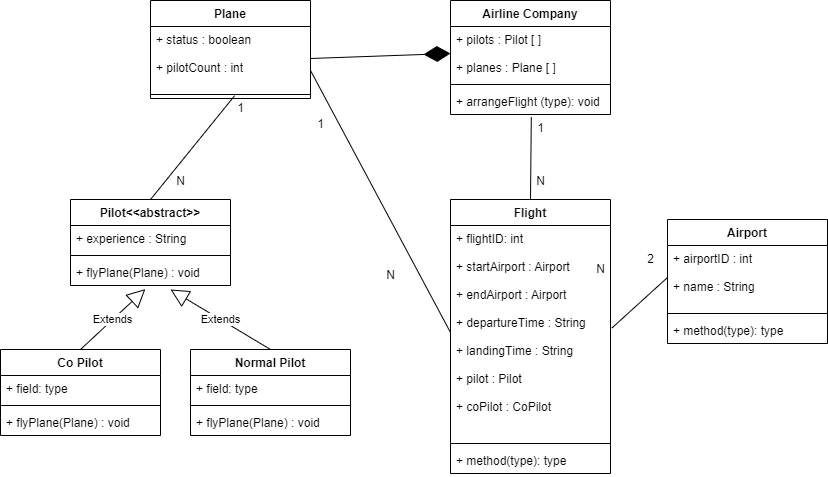

The diagram above was exported from draw.io. Its source (the exported page's mxGraphModel, read from the mxfile embedded in the PNG):
<mxGraphModel dx="981" dy="548" grid="1" gridSize="10" guides="1" tooltips="1" connect="1" arrows="1" fold="1" page="1" pageScale="1" pageWidth="827" pageHeight="1169" math="0" shadow="0">
  <root>
    <mxCell id="WIyWlLk6GJQsqaUBKTNV-0" />
    <mxCell id="WIyWlLk6GJQsqaUBKTNV-1" parent="WIyWlLk6GJQsqaUBKTNV-0" />
    <mxCell id="cmQ0jH88nCjVlwLKCcxc-0" value="Airline Company" style="swimlane;fontStyle=1;align=center;verticalAlign=top;childLayout=stackLayout;horizontal=1;startSize=26;horizontalStack=0;resizeParent=1;resizeParentMax=0;resizeLast=0;collapsible=1;marginBottom=0;" vertex="1" parent="WIyWlLk6GJQsqaUBKTNV-1">
      <mxGeometry x="450" y="41" width="160" height="114" as="geometry" />
    </mxCell>
    <mxCell id="cmQ0jH88nCjVlwLKCcxc-1" value="+ pilots : Pilot [ ] &#10;&#10;+ planes : Plane [ ]" style="text;strokeColor=none;fillColor=none;align=left;verticalAlign=top;spacingLeft=4;spacingRight=4;overflow=hidden;rotatable=0;points=[[0,0.5],[1,0.5]];portConstraint=eastwest;" vertex="1" parent="cmQ0jH88nCjVlwLKCcxc-0">
      <mxGeometry y="26" width="160" height="54" as="geometry" />
    </mxCell>
    <mxCell id="cmQ0jH88nCjVlwLKCcxc-2" value="" style="line;strokeWidth=1;fillColor=none;align=left;verticalAlign=middle;spacingTop=-1;spacingLeft=3;spacingRight=3;rotatable=0;labelPosition=right;points=[];portConstraint=eastwest;" vertex="1" parent="cmQ0jH88nCjVlwLKCcxc-0">
      <mxGeometry y="80" width="160" height="8" as="geometry" />
    </mxCell>
    <mxCell id="cmQ0jH88nCjVlwLKCcxc-3" value="+ arrangeFlight (type): void" style="text;strokeColor=none;fillColor=none;align=left;verticalAlign=top;spacingLeft=4;spacingRight=4;overflow=hidden;rotatable=0;points=[[0,0.5],[1,0.5]];portConstraint=eastwest;" vertex="1" parent="cmQ0jH88nCjVlwLKCcxc-0">
      <mxGeometry y="88" width="160" height="26" as="geometry" />
    </mxCell>
    <mxCell id="cmQ0jH88nCjVlwLKCcxc-4" value="Plane" style="swimlane;fontStyle=1;align=center;verticalAlign=top;childLayout=stackLayout;horizontal=1;startSize=26;horizontalStack=0;resizeParent=1;resizeParentMax=0;resizeLast=0;collapsible=1;marginBottom=0;" vertex="1" parent="WIyWlLk6GJQsqaUBKTNV-1">
      <mxGeometry x="150" y="41" width="160" height="98" as="geometry" />
    </mxCell>
    <mxCell id="cmQ0jH88nCjVlwLKCcxc-5" value="+ status : boolean&#10;&#10;+ pilotCount : int" style="text;strokeColor=none;fillColor=none;align=left;verticalAlign=top;spacingLeft=4;spacingRight=4;overflow=hidden;rotatable=0;points=[[0,0.5],[1,0.5]];portConstraint=eastwest;" vertex="1" parent="cmQ0jH88nCjVlwLKCcxc-4">
      <mxGeometry y="26" width="160" height="64" as="geometry" />
    </mxCell>
    <mxCell id="cmQ0jH88nCjVlwLKCcxc-6" value="" style="line;strokeWidth=1;fillColor=none;align=left;verticalAlign=middle;spacingTop=-1;spacingLeft=3;spacingRight=3;rotatable=0;labelPosition=right;points=[];portConstraint=eastwest;" vertex="1" parent="cmQ0jH88nCjVlwLKCcxc-4">
      <mxGeometry y="90" width="160" height="8" as="geometry" />
    </mxCell>
    <mxCell id="cmQ0jH88nCjVlwLKCcxc-8" value="" style="endArrow=diamondThin;endFill=1;endSize=24;html=1;rounded=0;entryX=0;entryY=0.5;entryDx=0;entryDy=0;exitX=1;exitY=0.5;exitDx=0;exitDy=0;" edge="1" parent="WIyWlLk6GJQsqaUBKTNV-1" source="cmQ0jH88nCjVlwLKCcxc-5" target="cmQ0jH88nCjVlwLKCcxc-1">
      <mxGeometry width="160" relative="1" as="geometry">
        <mxPoint x="340" y="310" as="sourcePoint" />
        <mxPoint x="500" y="310" as="targetPoint" />
      </mxGeometry>
    </mxCell>
    <mxCell id="cmQ0jH88nCjVlwLKCcxc-9" value="Flight" style="swimlane;fontStyle=1;align=center;verticalAlign=top;childLayout=stackLayout;horizontal=1;startSize=26;horizontalStack=0;resizeParent=1;resizeParentMax=0;resizeLast=0;collapsible=1;marginBottom=0;" vertex="1" parent="WIyWlLk6GJQsqaUBKTNV-1">
      <mxGeometry x="450" y="240" width="160" height="274" as="geometry" />
    </mxCell>
    <mxCell id="cmQ0jH88nCjVlwLKCcxc-10" value="+ flightID: int&#10;&#10;+ startAirport : Airport&#10;&#10;+ endAirport : Airport&#10;&#10;+ departureTime : String&#10;&#10;+ landingTime : String&#10;&#10;+ pilot : Pilot&#10;&#10;+ coPilot : CoPilot" style="text;strokeColor=none;fillColor=none;align=left;verticalAlign=top;spacingLeft=4;spacingRight=4;overflow=hidden;rotatable=0;points=[[0,0.5],[1,0.5]];portConstraint=eastwest;" vertex="1" parent="cmQ0jH88nCjVlwLKCcxc-9">
      <mxGeometry y="26" width="160" height="214" as="geometry" />
    </mxCell>
    <mxCell id="cmQ0jH88nCjVlwLKCcxc-11" value="" style="line;strokeWidth=1;fillColor=none;align=left;verticalAlign=middle;spacingTop=-1;spacingLeft=3;spacingRight=3;rotatable=0;labelPosition=right;points=[];portConstraint=eastwest;" vertex="1" parent="cmQ0jH88nCjVlwLKCcxc-9">
      <mxGeometry y="240" width="160" height="8" as="geometry" />
    </mxCell>
    <mxCell id="cmQ0jH88nCjVlwLKCcxc-12" value="+ method(type): type" style="text;strokeColor=none;fillColor=none;align=left;verticalAlign=top;spacingLeft=4;spacingRight=4;overflow=hidden;rotatable=0;points=[[0,0.5],[1,0.5]];portConstraint=eastwest;" vertex="1" parent="cmQ0jH88nCjVlwLKCcxc-9">
      <mxGeometry y="248" width="160" height="26" as="geometry" />
    </mxCell>
    <mxCell id="cmQ0jH88nCjVlwLKCcxc-13" value="Airport" style="swimlane;fontStyle=1;align=center;verticalAlign=top;childLayout=stackLayout;horizontal=1;startSize=26;horizontalStack=0;resizeParent=1;resizeParentMax=0;resizeLast=0;collapsible=1;marginBottom=0;" vertex="1" parent="WIyWlLk6GJQsqaUBKTNV-1">
      <mxGeometry x="667" y="260" width="160" height="124" as="geometry" />
    </mxCell>
    <mxCell id="cmQ0jH88nCjVlwLKCcxc-14" value="+ airportID : int&#10;&#10;+ name : String" style="text;strokeColor=none;fillColor=none;align=left;verticalAlign=top;spacingLeft=4;spacingRight=4;overflow=hidden;rotatable=0;points=[[0,0.5],[1,0.5]];portConstraint=eastwest;" vertex="1" parent="cmQ0jH88nCjVlwLKCcxc-13">
      <mxGeometry y="26" width="160" height="64" as="geometry" />
    </mxCell>
    <mxCell id="cmQ0jH88nCjVlwLKCcxc-15" value="" style="line;strokeWidth=1;fillColor=none;align=left;verticalAlign=middle;spacingTop=-1;spacingLeft=3;spacingRight=3;rotatable=0;labelPosition=right;points=[];portConstraint=eastwest;" vertex="1" parent="cmQ0jH88nCjVlwLKCcxc-13">
      <mxGeometry y="90" width="160" height="8" as="geometry" />
    </mxCell>
    <mxCell id="cmQ0jH88nCjVlwLKCcxc-16" value="+ method(type): type" style="text;strokeColor=none;fillColor=none;align=left;verticalAlign=top;spacingLeft=4;spacingRight=4;overflow=hidden;rotatable=0;points=[[0,0.5],[1,0.5]];portConstraint=eastwest;" vertex="1" parent="cmQ0jH88nCjVlwLKCcxc-13">
      <mxGeometry y="98" width="160" height="26" as="geometry" />
    </mxCell>
    <mxCell id="cmQ0jH88nCjVlwLKCcxc-17" value="Pilot&lt;&lt;abstract&gt;&gt;" style="swimlane;fontStyle=1;align=center;verticalAlign=top;childLayout=stackLayout;horizontal=1;startSize=26;horizontalStack=0;resizeParent=1;resizeParentMax=0;resizeLast=0;collapsible=1;marginBottom=0;" vertex="1" parent="WIyWlLk6GJQsqaUBKTNV-1">
      <mxGeometry x="70" y="240" width="160" height="86" as="geometry" />
    </mxCell>
    <mxCell id="cmQ0jH88nCjVlwLKCcxc-18" value="+ experience : String " style="text;strokeColor=none;fillColor=none;align=left;verticalAlign=top;spacingLeft=4;spacingRight=4;overflow=hidden;rotatable=0;points=[[0,0.5],[1,0.5]];portConstraint=eastwest;" vertex="1" parent="cmQ0jH88nCjVlwLKCcxc-17">
      <mxGeometry y="26" width="160" height="26" as="geometry" />
    </mxCell>
    <mxCell id="cmQ0jH88nCjVlwLKCcxc-19" value="" style="line;strokeWidth=1;fillColor=none;align=left;verticalAlign=middle;spacingTop=-1;spacingLeft=3;spacingRight=3;rotatable=0;labelPosition=right;points=[];portConstraint=eastwest;" vertex="1" parent="cmQ0jH88nCjVlwLKCcxc-17">
      <mxGeometry y="52" width="160" height="8" as="geometry" />
    </mxCell>
    <mxCell id="cmQ0jH88nCjVlwLKCcxc-20" value="+ flyPlane(Plane) : void" style="text;strokeColor=none;fillColor=none;align=left;verticalAlign=top;spacingLeft=4;spacingRight=4;overflow=hidden;rotatable=0;points=[[0,0.5],[1,0.5]];portConstraint=eastwest;" vertex="1" parent="cmQ0jH88nCjVlwLKCcxc-17">
      <mxGeometry y="60" width="160" height="26" as="geometry" />
    </mxCell>
    <mxCell id="cmQ0jH88nCjVlwLKCcxc-21" value="Normal Pilot" style="swimlane;fontStyle=1;align=center;verticalAlign=top;childLayout=stackLayout;horizontal=1;startSize=26;horizontalStack=0;resizeParent=1;resizeParentMax=0;resizeLast=0;collapsible=1;marginBottom=0;" vertex="1" parent="WIyWlLk6GJQsqaUBKTNV-1">
      <mxGeometry x="190" y="390" width="160" height="86" as="geometry" />
    </mxCell>
    <mxCell id="cmQ0jH88nCjVlwLKCcxc-22" value="+ field: type" style="text;strokeColor=none;fillColor=none;align=left;verticalAlign=top;spacingLeft=4;spacingRight=4;overflow=hidden;rotatable=0;points=[[0,0.5],[1,0.5]];portConstraint=eastwest;" vertex="1" parent="cmQ0jH88nCjVlwLKCcxc-21">
      <mxGeometry y="26" width="160" height="26" as="geometry" />
    </mxCell>
    <mxCell id="cmQ0jH88nCjVlwLKCcxc-23" value="" style="line;strokeWidth=1;fillColor=none;align=left;verticalAlign=middle;spacingTop=-1;spacingLeft=3;spacingRight=3;rotatable=0;labelPosition=right;points=[];portConstraint=eastwest;" vertex="1" parent="cmQ0jH88nCjVlwLKCcxc-21">
      <mxGeometry y="52" width="160" height="8" as="geometry" />
    </mxCell>
    <mxCell id="cmQ0jH88nCjVlwLKCcxc-24" value="+ flyPlane(Plane) : void" style="text;strokeColor=none;fillColor=none;align=left;verticalAlign=top;spacingLeft=4;spacingRight=4;overflow=hidden;rotatable=0;points=[[0,0.5],[1,0.5]];portConstraint=eastwest;" vertex="1" parent="cmQ0jH88nCjVlwLKCcxc-21">
      <mxGeometry y="60" width="160" height="26" as="geometry" />
    </mxCell>
    <mxCell id="cmQ0jH88nCjVlwLKCcxc-25" value="Co Pilot" style="swimlane;fontStyle=1;align=center;verticalAlign=top;childLayout=stackLayout;horizontal=1;startSize=26;horizontalStack=0;resizeParent=1;resizeParentMax=0;resizeLast=0;collapsible=1;marginBottom=0;" vertex="1" parent="WIyWlLk6GJQsqaUBKTNV-1">
      <mxGeometry y="390" width="160" height="86" as="geometry" />
    </mxCell>
    <mxCell id="cmQ0jH88nCjVlwLKCcxc-26" value="+ field: type" style="text;strokeColor=none;fillColor=none;align=left;verticalAlign=top;spacingLeft=4;spacingRight=4;overflow=hidden;rotatable=0;points=[[0,0.5],[1,0.5]];portConstraint=eastwest;" vertex="1" parent="cmQ0jH88nCjVlwLKCcxc-25">
      <mxGeometry y="26" width="160" height="26" as="geometry" />
    </mxCell>
    <mxCell id="cmQ0jH88nCjVlwLKCcxc-27" value="" style="line;strokeWidth=1;fillColor=none;align=left;verticalAlign=middle;spacingTop=-1;spacingLeft=3;spacingRight=3;rotatable=0;labelPosition=right;points=[];portConstraint=eastwest;" vertex="1" parent="cmQ0jH88nCjVlwLKCcxc-25">
      <mxGeometry y="52" width="160" height="8" as="geometry" />
    </mxCell>
    <mxCell id="cmQ0jH88nCjVlwLKCcxc-28" value="+ flyPlane(Plane) : void" style="text;strokeColor=none;fillColor=none;align=left;verticalAlign=top;spacingLeft=4;spacingRight=4;overflow=hidden;rotatable=0;points=[[0,0.5],[1,0.5]];portConstraint=eastwest;" vertex="1" parent="cmQ0jH88nCjVlwLKCcxc-25">
      <mxGeometry y="60" width="160" height="26" as="geometry" />
    </mxCell>
    <mxCell id="cmQ0jH88nCjVlwLKCcxc-29" value="Extends" style="endArrow=block;endSize=16;endFill=0;html=1;rounded=0;exitX=0.5;exitY=0;exitDx=0;exitDy=0;entryX=0.468;entryY=1.138;entryDx=0;entryDy=0;entryPerimeter=0;" edge="1" parent="WIyWlLk6GJQsqaUBKTNV-1" source="cmQ0jH88nCjVlwLKCcxc-25" target="cmQ0jH88nCjVlwLKCcxc-20">
      <mxGeometry width="160" relative="1" as="geometry">
        <mxPoint x="340" y="520" as="sourcePoint" />
        <mxPoint x="500" y="520" as="targetPoint" />
      </mxGeometry>
    </mxCell>
    <mxCell id="cmQ0jH88nCjVlwLKCcxc-30" value="Extends" style="endArrow=block;endSize=16;endFill=0;html=1;rounded=0;entryX=0.625;entryY=1.154;entryDx=0;entryDy=0;entryPerimeter=0;exitX=0.5;exitY=0;exitDx=0;exitDy=0;" edge="1" parent="WIyWlLk6GJQsqaUBKTNV-1" source="cmQ0jH88nCjVlwLKCcxc-21" target="cmQ0jH88nCjVlwLKCcxc-20">
      <mxGeometry width="160" relative="1" as="geometry">
        <mxPoint x="590" y="540" as="sourcePoint" />
        <mxPoint x="674.8800000000001" y="399.99799999999993" as="targetPoint" />
      </mxGeometry>
    </mxCell>
    <mxCell id="cmQ0jH88nCjVlwLKCcxc-31" value="" style="endArrow=none;html=1;rounded=0;entryX=0.526;entryY=0.642;entryDx=0;entryDy=0;entryPerimeter=0;exitX=0.5;exitY=0;exitDx=0;exitDy=0;" edge="1" parent="WIyWlLk6GJQsqaUBKTNV-1" source="cmQ0jH88nCjVlwLKCcxc-17" target="cmQ0jH88nCjVlwLKCcxc-6">
      <mxGeometry width="50" height="50" relative="1" as="geometry">
        <mxPoint x="90" y="470" as="sourcePoint" />
        <mxPoint x="226.6400000000001" y="165.7539999999999" as="targetPoint" />
        <Array as="points" />
      </mxGeometry>
    </mxCell>
    <mxCell id="cmQ0jH88nCjVlwLKCcxc-34" value="" style="endArrow=none;html=1;rounded=0;exitX=1;exitY=0.687;exitDx=0;exitDy=0;exitPerimeter=0;entryX=0;entryY=0.5;entryDx=0;entryDy=0;" edge="1" parent="WIyWlLk6GJQsqaUBKTNV-1" source="cmQ0jH88nCjVlwLKCcxc-5" target="cmQ0jH88nCjVlwLKCcxc-10">
      <mxGeometry width="50" height="50" relative="1" as="geometry">
        <mxPoint x="400" y="340" as="sourcePoint" />
        <mxPoint x="360" y="290" as="targetPoint" />
      </mxGeometry>
    </mxCell>
    <mxCell id="cmQ0jH88nCjVlwLKCcxc-40" value="" style="endArrow=none;html=1;rounded=0;exitX=1.009;exitY=0.479;exitDx=0;exitDy=0;exitPerimeter=0;entryX=0;entryY=0.5;entryDx=0;entryDy=0;" edge="1" parent="WIyWlLk6GJQsqaUBKTNV-1" source="cmQ0jH88nCjVlwLKCcxc-10" target="cmQ0jH88nCjVlwLKCcxc-14">
      <mxGeometry width="50" height="50" relative="1" as="geometry">
        <mxPoint x="540" y="295" as="sourcePoint" />
        <mxPoint x="590" y="245" as="targetPoint" />
      </mxGeometry>
    </mxCell>
    <mxCell id="cmQ0jH88nCjVlwLKCcxc-41" value="N" style="text;html=1;align=center;verticalAlign=middle;resizable=0;points=[];autosize=1;strokeColor=none;fillColor=none;" vertex="1" parent="WIyWlLk6GJQsqaUBKTNV-1">
      <mxGeometry x="590" y="300" width="20" height="20" as="geometry" />
    </mxCell>
    <mxCell id="cmQ0jH88nCjVlwLKCcxc-42" value="2" style="text;html=1;align=center;verticalAlign=middle;resizable=0;points=[];autosize=1;strokeColor=none;fillColor=none;" vertex="1" parent="WIyWlLk6GJQsqaUBKTNV-1">
      <mxGeometry x="640" y="290" width="20" height="20" as="geometry" />
    </mxCell>
    <mxCell id="cmQ0jH88nCjVlwLKCcxc-43" value="1" style="text;html=1;align=center;verticalAlign=middle;resizable=0;points=[];autosize=1;strokeColor=none;fillColor=none;" vertex="1" parent="WIyWlLk6GJQsqaUBKTNV-1">
      <mxGeometry x="230" y="139" width="20" height="20" as="geometry" />
    </mxCell>
    <mxCell id="cmQ0jH88nCjVlwLKCcxc-44" value="N" style="text;html=1;align=center;verticalAlign=middle;resizable=0;points=[];autosize=1;strokeColor=none;fillColor=none;" vertex="1" parent="WIyWlLk6GJQsqaUBKTNV-1">
      <mxGeometry x="170" y="212" width="20" height="20" as="geometry" />
    </mxCell>
    <mxCell id="cmQ0jH88nCjVlwLKCcxc-45" value="1" style="text;html=1;align=center;verticalAlign=middle;resizable=0;points=[];autosize=1;strokeColor=none;fillColor=none;" vertex="1" parent="WIyWlLk6GJQsqaUBKTNV-1">
      <mxGeometry x="310" y="155" width="20" height="20" as="geometry" />
    </mxCell>
    <mxCell id="cmQ0jH88nCjVlwLKCcxc-46" value="N" style="text;html=1;align=center;verticalAlign=middle;resizable=0;points=[];autosize=1;strokeColor=none;fillColor=none;" vertex="1" parent="WIyWlLk6GJQsqaUBKTNV-1">
      <mxGeometry x="380" y="306" width="20" height="20" as="geometry" />
    </mxCell>
    <mxCell id="cmQ0jH88nCjVlwLKCcxc-47" value="" style="endArrow=none;html=1;rounded=0;entryX=0.505;entryY=1.097;entryDx=0;entryDy=0;entryPerimeter=0;exitX=0.5;exitY=0;exitDx=0;exitDy=0;" edge="1" parent="WIyWlLk6GJQsqaUBKTNV-1" source="cmQ0jH88nCjVlwLKCcxc-9" target="cmQ0jH88nCjVlwLKCcxc-3">
      <mxGeometry width="50" height="50" relative="1" as="geometry">
        <mxPoint x="500" y="225" as="sourcePoint" />
        <mxPoint x="550" y="175" as="targetPoint" />
      </mxGeometry>
    </mxCell>
    <mxCell id="cmQ0jH88nCjVlwLKCcxc-48" value="1" style="text;html=1;align=center;verticalAlign=middle;resizable=0;points=[];autosize=1;strokeColor=none;fillColor=none;" vertex="1" parent="WIyWlLk6GJQsqaUBKTNV-1">
      <mxGeometry x="530" y="159" width="20" height="20" as="geometry" />
    </mxCell>
    <mxCell id="cmQ0jH88nCjVlwLKCcxc-49" value="N" style="text;html=1;align=center;verticalAlign=middle;resizable=0;points=[];autosize=1;strokeColor=none;fillColor=none;" vertex="1" parent="WIyWlLk6GJQsqaUBKTNV-1">
      <mxGeometry x="530" y="212" width="20" height="20" as="geometry" />
    </mxCell>
  </root>
</mxGraphModel>